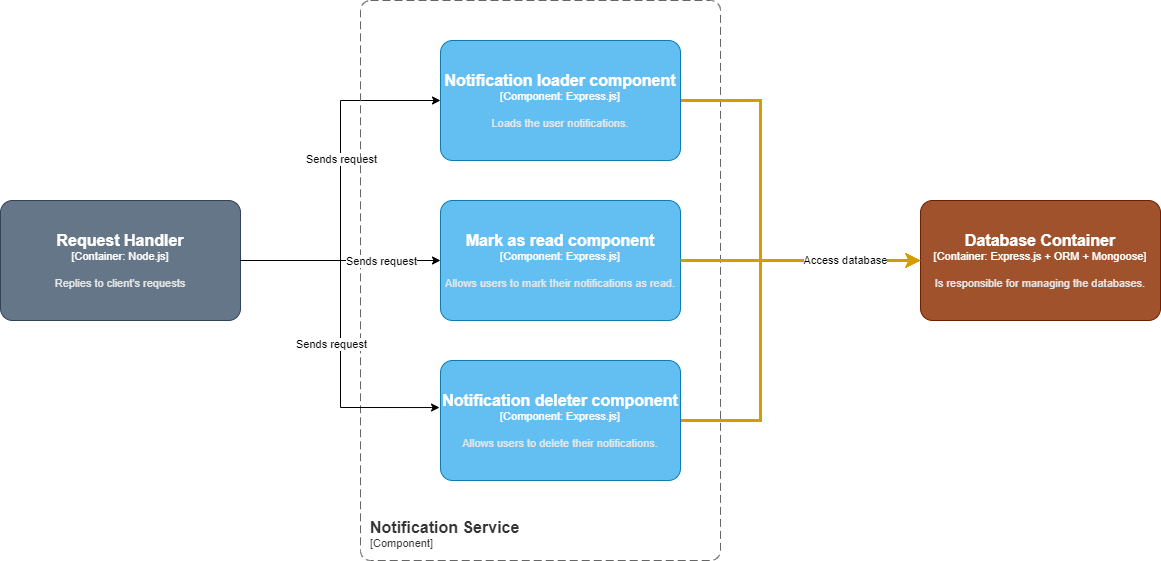

The diagram above was exported from draw.io. Its source (the exported page's mxGraphModel, read from the mxfile embedded in the PNG):
<mxGraphModel dx="2901" dy="1067" grid="1" gridSize="10" guides="1" tooltips="1" connect="1" arrows="1" fold="1" page="1" pageScale="1" pageWidth="827" pageHeight="1169" math="0" shadow="0">
  <root>
    <mxCell id="0" />
    <mxCell id="1" parent="0" />
    <mxCell id="ZhwY0WyMCa6cISymPBXu-1" style="edgeStyle=orthogonalEdgeStyle;rounded=0;orthogonalLoop=1;jettySize=auto;html=1;exitX=1;exitY=0.5;exitDx=0;exitDy=0;exitPerimeter=0;entryX=0;entryY=0.5;entryDx=0;entryDy=0;entryPerimeter=0;" parent="1" source="ZhwY0WyMCa6cISymPBXu-3" target="ZhwY0WyMCa6cISymPBXu-19" edge="1">
      <mxGeometry relative="1" as="geometry">
        <mxPoint x="520" y="180" as="targetPoint" />
      </mxGeometry>
    </mxCell>
    <mxCell id="ZhwY0WyMCa6cISymPBXu-2" value="Sends request" style="edgeLabel;html=1;align=center;verticalAlign=middle;resizable=0;points=[];" parent="ZhwY0WyMCa6cISymPBXu-1" connectable="0" vertex="1">
      <mxGeometry x="0.12" relative="1" as="geometry">
        <mxPoint as="offset" />
      </mxGeometry>
    </mxCell>
    <object placeholders="1" c4Name="Request Handler" c4Type="Container" c4Technology="Node.js" c4Description="Replies to client's requests" label="&lt;font style=&quot;font-size: 16px&quot;&gt;&lt;b&gt;%c4Name%&lt;/b&gt;&lt;/font&gt;&lt;div&gt;[%c4Type%: %c4Technology%]&lt;/div&gt;&lt;br&gt;&lt;div&gt;&lt;font style=&quot;font-size: 11px&quot;&gt;&lt;font color=&quot;#E6E6E6&quot;&gt;%c4Description%&lt;/font&gt;&lt;/div&gt;" id="ZhwY0WyMCa6cISymPBXu-3">
      <mxCell style="rounded=1;whiteSpace=wrap;html=1;fontSize=11;labelBackgroundColor=none;fillColor=#647687;fontColor=#ffffff;align=center;arcSize=10;strokeColor=#314354;metaEdit=1;resizable=0;points=[[0.25,0,0],[0.5,0,0],[0.75,0,0],[1,0.25,0],[1,0.5,0],[1,0.75,0],[0.75,1,0],[0.5,1,0],[0.25,1,0],[0,0.75,0],[0,0.5,0],[0,0.25,0]];" parent="1" vertex="1">
        <mxGeometry x="-160" y="240" width="240" height="120" as="geometry" />
      </mxCell>
    </object>
    <object placeholders="1" c4Name="Database Container" c4Type="Container" c4Technology="Express.js + ORM + Mongoose" c4Description="Is responsible for managing the databases." label="&lt;font style=&quot;font-size: 16px&quot;&gt;&lt;b&gt;%c4Name%&lt;/b&gt;&lt;/font&gt;&lt;div&gt;[%c4Type%: %c4Technology%]&lt;/div&gt;&lt;br&gt;&lt;div&gt;&lt;font style=&quot;font-size: 11px&quot;&gt;&lt;font color=&quot;#E6E6E6&quot;&gt;%c4Description%&lt;/font&gt;&lt;/div&gt;" id="ZhwY0WyMCa6cISymPBXu-4">
      <mxCell style="rounded=1;whiteSpace=wrap;html=1;fontSize=11;labelBackgroundColor=none;fillColor=#a0522d;fontColor=#ffffff;align=center;arcSize=10;strokeColor=#6D1F00;metaEdit=1;resizable=0;points=[[0.25,0,0],[0.5,0,0],[0.75,0,0],[1,0.25,0],[1,0.5,0],[1,0.75,0],[0.75,1,0],[0.5,1,0],[0.25,1,0],[0,0.75,0],[0,0.5,0],[0,0.25,0]];" parent="1" vertex="1">
        <mxGeometry x="760" y="240" width="240" height="120" as="geometry" />
      </mxCell>
    </object>
    <object placeholders="1" c4Name="Notification Service" c4Type="ContainerScopeBoundary" c4Application="Component" label="&lt;font style=&quot;font-size: 16px&quot;&gt;&lt;b&gt;&lt;div style=&quot;text-align: left&quot;&gt;%c4Name%&lt;/div&gt;&lt;/b&gt;&lt;/font&gt;&lt;div style=&quot;text-align: left&quot;&gt;[%c4Application%]&lt;/div&gt;" id="ZhwY0WyMCa6cISymPBXu-5">
      <mxCell style="rounded=1;fontSize=11;whiteSpace=wrap;html=1;dashed=1;arcSize=20;fillColor=none;strokeColor=#666666;fontColor=#333333;labelBackgroundColor=none;align=left;verticalAlign=bottom;labelBorderColor=none;spacingTop=0;spacing=10;dashPattern=8 4;metaEdit=1;rotatable=0;perimeter=rectanglePerimeter;noLabel=0;labelPadding=0;allowArrows=0;connectable=0;expand=0;recursiveResize=0;editable=1;pointerEvents=0;absoluteArcSize=1;points=[[0.25,0,0],[0.5,0,0],[0.75,0,0],[1,0.25,0],[1,0.5,0],[1,0.75,0],[0.75,1,0],[0.5,1,0],[0.25,1,0],[0,0.75,0],[0,0.5,0],[0,0.25,0]];" parent="1" vertex="1">
        <mxGeometry x="200" y="40" width="360" height="560" as="geometry" />
      </mxCell>
    </object>
    <mxCell id="ZhwY0WyMCa6cISymPBXu-10" style="edgeStyle=orthogonalEdgeStyle;rounded=0;orthogonalLoop=1;jettySize=auto;html=1;exitX=1;exitY=0.5;exitDx=0;exitDy=0;exitPerimeter=0;entryX=0;entryY=0.5;entryDx=0;entryDy=0;entryPerimeter=0;" parent="1" target="CBd-ZcGaXE_S6K6y403v-1" edge="1" source="ZhwY0WyMCa6cISymPBXu-3">
      <mxGeometry relative="1" as="geometry">
        <mxPoint x="680" y="230" as="sourcePoint" />
        <Array as="points">
          <mxPoint x="130" y="300" />
          <mxPoint x="130" y="300" />
        </Array>
        <mxPoint x="920" y="360" as="targetPoint" />
      </mxGeometry>
    </mxCell>
    <mxCell id="ZhwY0WyMCa6cISymPBXu-11" value="Sends request" style="edgeLabel;html=1;align=center;verticalAlign=middle;resizable=0;points=[];" parent="ZhwY0WyMCa6cISymPBXu-10" connectable="0" vertex="1">
      <mxGeometry x="0.0837" y="-1" relative="1" as="geometry">
        <mxPoint x="32" y="-1" as="offset" />
      </mxGeometry>
    </mxCell>
    <mxCell id="ZhwY0WyMCa6cISymPBXu-15" style="edgeStyle=orthogonalEdgeStyle;rounded=0;orthogonalLoop=1;jettySize=auto;html=1;exitX=1;exitY=0.5;exitDx=0;exitDy=0;exitPerimeter=0;entryX=0;entryY=0.5;entryDx=0;entryDy=0;entryPerimeter=0;strokeWidth=3;strokeColor=#D79B00;" parent="1" source="ZhwY0WyMCa6cISymPBXu-16" target="ZhwY0WyMCa6cISymPBXu-4" edge="1">
      <mxGeometry relative="1" as="geometry">
        <Array as="points">
          <mxPoint x="600" y="460" />
          <mxPoint x="600" y="300" />
        </Array>
      </mxGeometry>
    </mxCell>
    <object placeholders="1" c4Name="Notification deleter component" c4Type="Component" c4Technology="Express.js" c4Description="Allows users to delete their notifications." label="&lt;font style=&quot;font-size: 16px&quot;&gt;&lt;b&gt;%c4Name%&lt;/b&gt;&lt;/font&gt;&lt;div&gt;[%c4Type%: %c4Technology%]&lt;/div&gt;&lt;br&gt;&lt;div&gt;&lt;font style=&quot;font-size: 11px&quot;&gt;&lt;font color=&quot;#E6E6E6&quot;&gt;%c4Description%&lt;/font&gt;&lt;/div&gt;" id="ZhwY0WyMCa6cISymPBXu-16">
      <mxCell style="rounded=1;whiteSpace=wrap;html=1;fontSize=11;labelBackgroundColor=none;fillColor=#63BEF2;fontColor=#ffffff;align=center;arcSize=10;strokeColor=#0E7DAD;metaEdit=1;resizable=0;points=[[0.25,0,0],[0.5,0,0],[0.75,0,0],[1,0.25,0],[1,0.5,0],[1,0.75,0],[0.75,1,0],[0.5,1,0],[0.25,1,0],[0,0.75,0],[0,0.5,0],[0,0.25,0]];" parent="1" vertex="1">
        <mxGeometry x="280" y="400" width="240" height="120" as="geometry" />
      </mxCell>
    </object>
    <mxCell id="ZhwY0WyMCa6cISymPBXu-17" style="edgeStyle=orthogonalEdgeStyle;rounded=0;orthogonalLoop=1;jettySize=auto;html=1;exitX=1;exitY=0.5;exitDx=0;exitDy=0;exitPerimeter=0;strokeWidth=3;strokeColor=#D79B00;entryX=0;entryY=0.5;entryDx=0;entryDy=0;entryPerimeter=0;" parent="1" source="ZhwY0WyMCa6cISymPBXu-19" edge="1" target="ZhwY0WyMCa6cISymPBXu-4">
      <mxGeometry relative="1" as="geometry">
        <mxPoint x="640" y="640" as="targetPoint" />
        <Array as="points">
          <mxPoint x="600" y="140" />
          <mxPoint x="600" y="300" />
        </Array>
      </mxGeometry>
    </mxCell>
    <object placeholders="1" c4Name="Notification loader component" c4Type="Component" c4Technology="Express.js" c4Description="Loads the user notifications." label="&lt;font style=&quot;font-size: 16px&quot;&gt;&lt;b&gt;%c4Name%&lt;/b&gt;&lt;/font&gt;&lt;div&gt;[%c4Type%: %c4Technology%]&lt;/div&gt;&lt;br&gt;&lt;div&gt;&lt;font style=&quot;font-size: 11px&quot;&gt;&lt;font color=&quot;#E6E6E6&quot;&gt;%c4Description%&lt;/font&gt;&lt;/div&gt;" id="ZhwY0WyMCa6cISymPBXu-19">
      <mxCell style="rounded=1;whiteSpace=wrap;html=1;fontSize=11;labelBackgroundColor=none;fillColor=#63BEF2;fontColor=#ffffff;align=center;arcSize=10;strokeColor=#0E7DAD;metaEdit=1;resizable=0;points=[[0.25,0,0],[0.5,0,0],[0.75,0,0],[1,0.25,0],[1,0.5,0],[1,0.75,0],[0.75,1,0],[0.5,1,0],[0.25,1,0],[0,0.75,0],[0,0.5,0],[0,0.25,0]];" parent="1" vertex="1">
        <mxGeometry x="280" y="80" width="240" height="120" as="geometry" />
      </mxCell>
    </object>
    <object placeholders="1" c4Name="Mark as read component" c4Type="Component" c4Technology="Express.js" c4Description="Allows users to mark their notifications as read." label="&lt;font style=&quot;font-size: 16px&quot;&gt;&lt;b&gt;%c4Name%&lt;/b&gt;&lt;/font&gt;&lt;div&gt;[%c4Type%: %c4Technology%]&lt;/div&gt;&lt;br&gt;&lt;div&gt;&lt;font style=&quot;font-size: 11px&quot;&gt;&lt;font color=&quot;#E6E6E6&quot;&gt;%c4Description%&lt;/font&gt;&lt;/div&gt;" id="CBd-ZcGaXE_S6K6y403v-1">
      <mxCell style="rounded=1;whiteSpace=wrap;html=1;fontSize=11;labelBackgroundColor=none;fillColor=#63BEF2;fontColor=#ffffff;align=center;arcSize=10;strokeColor=#0E7DAD;metaEdit=1;resizable=0;points=[[0.25,0,0],[0.5,0,0],[0.75,0,0],[1,0.25,0],[1,0.5,0],[1,0.75,0],[0.75,1,0],[0.5,1,0],[0.25,1,0],[0,0.75,0],[0,0.5,0],[0,0.25,0]];" parent="1" vertex="1">
        <mxGeometry x="280" y="240" width="240" height="120" as="geometry" />
      </mxCell>
    </object>
    <mxCell id="CBd-ZcGaXE_S6K6y403v-4" style="edgeStyle=orthogonalEdgeStyle;rounded=0;orthogonalLoop=1;jettySize=auto;html=1;exitX=1;exitY=0.5;exitDx=0;exitDy=0;exitPerimeter=0;entryX=-0.004;entryY=0.392;entryDx=0;entryDy=0;entryPerimeter=0;" parent="1" source="ZhwY0WyMCa6cISymPBXu-3" edge="1" target="ZhwY0WyMCa6cISymPBXu-16">
      <mxGeometry relative="1" as="geometry">
        <mxPoint x="640" y="240" as="sourcePoint" />
        <Array as="points">
          <mxPoint x="180" y="300" />
          <mxPoint x="180" y="447" />
        </Array>
        <mxPoint x="640" y="360" as="targetPoint" />
      </mxGeometry>
    </mxCell>
    <mxCell id="CBd-ZcGaXE_S6K6y403v-5" value="Sends request" style="edgeLabel;html=1;align=center;verticalAlign=middle;resizable=0;points=[];" parent="CBd-ZcGaXE_S6K6y403v-4" connectable="0" vertex="1">
      <mxGeometry x="0.0837" y="-1" relative="1" as="geometry">
        <mxPoint x="-9" y="-5" as="offset" />
      </mxGeometry>
    </mxCell>
    <mxCell id="aPhIONfyCbwzLtXL36mU-2" value="&lt;span style=&quot;color: rgb(0, 0, 0); font-family: Helvetica; font-size: 11px; font-style: normal; font-variant-ligatures: normal; font-variant-caps: normal; font-weight: 400; letter-spacing: normal; orphans: 2; text-align: center; text-indent: 0px; text-transform: none; widows: 2; word-spacing: 0px; -webkit-text-stroke-width: 0px; background-color: rgb(255, 255, 255); text-decoration-thickness: initial; text-decoration-style: initial; text-decoration-color: initial; float: none; display: inline !important;&quot;&gt;Access database&lt;/span&gt;" style="edgeStyle=orthogonalEdgeStyle;rounded=0;orthogonalLoop=1;jettySize=auto;html=1;strokeWidth=3;strokeColor=#D79B00;entryX=0;entryY=0.5;entryDx=0;entryDy=0;entryPerimeter=0;" parent="1" source="CBd-ZcGaXE_S6K6y403v-1" target="ZhwY0WyMCa6cISymPBXu-4" edge="1">
      <mxGeometry x="0.375" relative="1" as="geometry">
        <mxPoint x="650" y="650" as="targetPoint" />
        <mxPoint x="920" y="490" as="sourcePoint" />
        <Array as="points">
          <mxPoint x="550" y="300" />
          <mxPoint x="550" y="300" />
        </Array>
        <mxPoint as="offset" />
      </mxGeometry>
    </mxCell>
  </root>
</mxGraphModel>